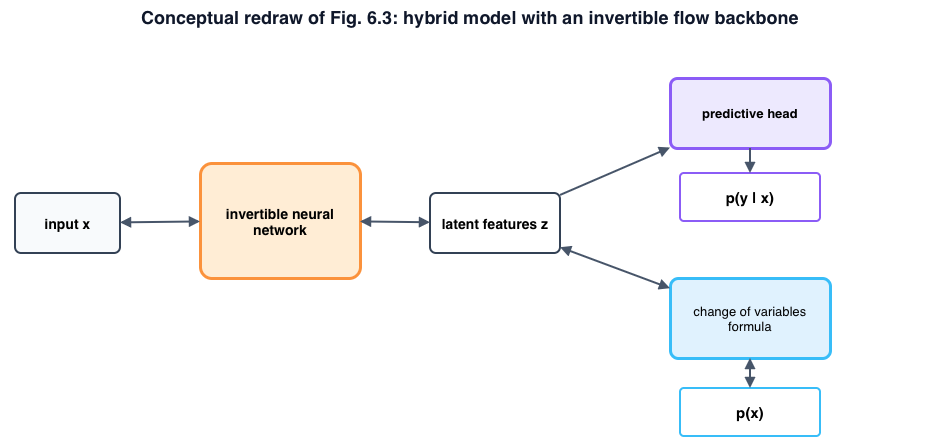

The diagram above was exported from draw.io. Its source (the exported page's mxGraphModel, read from the mxfile embedded in the PNG):
<mxGraphModel dx="1006" dy="617" grid="1" gridSize="10" guides="1" tooltips="1" connect="1" arrows="1" fold="1" page="1" pageScale="1" pageWidth="1040" pageHeight="500" math="0" shadow="0">
  <root>
    <mxCell id="0" />
    <mxCell id="1" parent="0" />
    <mxCell id="c3" parent="1" style="text;html=1;strokeColor=none;fillColor=none;align=center;verticalAlign=middle;whiteSpace=wrap;rounded=0;fontSize=18;fontStyle=1;fontColor=#0f172a;" value="Conceptual redraw of Fig. 6.3: hybrid model with an invertible flow backbone" vertex="1">
      <mxGeometry height="34" width="940" x="50" y="22" as="geometry" />
    </mxCell>
    <mxCell id="c4" parent="1" style="rounded=1;whiteSpace=wrap;html=1;arcSize=10;fillColor=#f8fafc;strokeColor=#334155;strokeWidth=2;fontSize=14;fontStyle=1;" value="input x" vertex="1">
      <mxGeometry height="60" width="105" x="65" y="215" as="geometry" />
    </mxCell>
    <mxCell id="c5" parent="1" style="rounded=1;whiteSpace=wrap;html=1;arcSize=10;fillColor=#FFEDD5;strokeColor=#FB923C;strokeWidth=3;fontSize=14;fontStyle=1;" value="invertible neural network" vertex="1">
      <mxGeometry height="115" width="160" x="250" y="185" as="geometry" />
    </mxCell>
    <mxCell id="c6" parent="1" style="rounded=1;whiteSpace=wrap;html=1;arcSize=10;fillColor=#ffffff;strokeColor=#334155;strokeWidth=2;fontSize=14;fontStyle=1;" value="latent features z" vertex="1">
      <mxGeometry height="60" width="130" x="480" y="215" as="geometry" />
    </mxCell>
    <mxCell id="c7" parent="1" style="rounded=1;whiteSpace=wrap;html=1;arcSize=10;fillColor=#EDE9FE;strokeColor=#8B5CF6;strokeWidth=3;fontSize=13;" value="&lt;b&gt;predictive head&lt;/b&gt;" vertex="1">
      <mxGeometry height="70" width="160" x="720" y="100" as="geometry" />
    </mxCell>
    <mxCell id="c8" parent="1" style="rounded=1;whiteSpace=wrap;html=1;arcSize=10;fillColor=#E0F2FE;strokeColor=#38BDF8;strokeWidth=3;fontSize=13;" value="change of variables formula" vertex="1">
      <mxGeometry height="80" width="160" x="720" y="300" as="geometry" />
    </mxCell>
    <mxCell id="c9" parent="1" style="rounded=1;whiteSpace=wrap;html=1;arcSize=8;fillColor=#ffffff;strokeColor=#8B5CF6;strokeWidth=2;fontSize=13;" value="&lt;b&gt;&lt;font style=&quot;font-size: 15px;&quot;&gt;p(y | x)&lt;/font&gt;&lt;/b&gt;" vertex="1">
      <mxGeometry height="48" width="140" x="730" y="195" as="geometry" />
    </mxCell>
    <mxCell id="c10" parent="1" style="rounded=1;whiteSpace=wrap;html=1;arcSize=8;fillColor=#ffffff;strokeColor=#38BDF8;strokeWidth=2;fontSize=13;" value="&lt;b&gt;&lt;font style=&quot;font-size: 15px;&quot;&gt;p(x)&lt;/font&gt;&lt;/b&gt;" vertex="1">
      <mxGeometry height="48" width="140" x="730" y="410" as="geometry" />
    </mxCell>
    <mxCell id="c12" edge="1" parent="1" source="c4" style="endArrow=block;html=1;rounded=1;strokeWidth=2;strokeColor=#475569;fontSize=12;fontColor=#334155;startArrow=block;startFill=1;" target="c5" value="">
      <mxGeometry relative="1" as="geometry">
        <mxPoint as="offset" />
      </mxGeometry>
    </mxCell>
    <mxCell id="c13" edge="1" parent="1" source="c5" style="endArrow=block;html=1;rounded=1;strokeWidth=2;strokeColor=#475569;fontSize=12;fontColor=#334155;startArrow=block;startFill=1;" target="c6" value="">
      <mxGeometry relative="1" as="geometry" />
    </mxCell>
    <mxCell id="c15" edge="1" parent="1" source="c6" style="endArrow=block;html=1;rounded=1;strokeWidth=2;strokeColor=#475569;fontSize=12;fontColor=#334155;" target="c7" value="">
      <mxGeometry relative="1" as="geometry" />
    </mxCell>
    <mxCell id="c16" edge="1" parent="1" source="c6" style="endArrow=block;html=1;rounded=1;strokeWidth=2;strokeColor=#475569;fontSize=12;fontColor=#334155;startArrow=block;startFill=1;" target="c8" value="">
      <mxGeometry relative="1" as="geometry" />
    </mxCell>
    <mxCell id="c17" edge="1" parent="1" source="c7" style="endArrow=block;html=1;rounded=1;strokeWidth=2;strokeColor=#475569;fontSize=12;fontColor=#334155;" target="c9" value="">
      <mxGeometry relative="1" as="geometry" />
    </mxCell>
    <mxCell id="c18" edge="1" parent="1" source="c8" style="endArrow=block;html=1;rounded=1;strokeWidth=2;strokeColor=#475569;fontSize=12;fontColor=#334155;startArrow=block;startFill=1;" target="c10" value="">
      <mxGeometry relative="1" as="geometry" />
    </mxCell>
  </root>
</mxGraphModel>